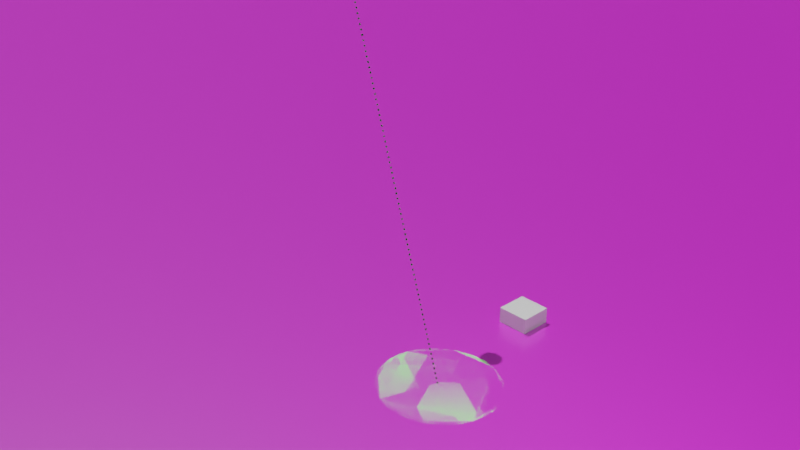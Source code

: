 # Source: LBRD2.blend  (saved by Blender 2.82.7; exported with 4.5.12 LTS)
import bpy
from mathutils import Matrix  # noqa: F401  (used for matrix-valued properties, if any)

bpy.ops.wm.read_factory_settings(use_empty=True)
scene = bpy.context.scene
scene.name = 'Scene'

# ---- collections
col_collection = bpy.data.collections.new('Collection'); scene.collection.children.link(col_collection)

# ---- images (referenced by path relative to the original .blend; pixels are not part of the script)
import os
ASSET_DIR = os.environ.get("B2B_ASSET_DIR", "")  # directory of the original .blend (textures are referenced by path, not embedded)
HERE = os.path.dirname(os.path.abspath(__file__))  # packed textures are extracted next to this script under _unpacked/

def load_image(name, relpath, width, height, colorspace="sRGB"):
    """Load a texture the original file referenced (path relative to the .blend, or extracted next to this script)."""
    p = next((c for c in (os.path.join(HERE, relpath), os.path.join(ASSET_DIR, relpath)) if relpath and os.path.exists(c)), "")
    if p:
        img = bpy.data.images.load(p, check_existing=True)
        img.name = name
    else:  # same state as the original file: an image datablock whose file is absent (Cycles renders it pink)
        img = bpy.data.images.new(name, width, height)
        img.source = "FILE"
        img.filepath = "//" + (relpath or name)
    img.colorspace_settings.name = colorspace
    return img
img_image_asset_jpeg = load_image('image-asset.jpeg', 'image-asset.jpeg', 1024, 1024, 'sRGB')

# ---- materials (node trees are filled in below, after node groups)
mat_material_001 = bpy.data.materials.new('Material.001')
mat_material_001.use_transparent_shadow = False
mat_material_004 = bpy.data.materials.new('Material.004')
mat_material_004.use_transparent_shadow = False
mat_material_003 = bpy.data.materials.new('Material.003')
mat_material_003.use_transparent_shadow = False

# ---- material node trees
mat_material_001.use_nodes = True; mat_material_001.node_tree.nodes.clear()
_N = mat_material_001.node_tree.nodes; _L = mat_material_001.node_tree.links
n0 = _N.new('ShaderNodeBsdfAnisotropic'); n0.name = 'Glossy BSDF'; n0.location = (254, 362)
n0.distribution = 'GGX'
n1 = _N.new('ShaderNodeOutputMaterial'); n1.name = 'Material Output'; n1.location = (677, 558)
n2 = _N.new('ShaderNodeMixShader'); n2.name = 'Mix Shader'; n2.location = (454, 560)
n2.inputs[0].default_value = 0.3667
n3 = _N.new('ShaderNodeTexImage'); n3.name = 'Image Texture'; n3.location = (-196, 486)
n3.image = img_image_asset_jpeg
n4 = _N.new('ShaderNodeBsdfDiffuse'); n4.name = 'Diffuse BSDF'; n4.location = (134, 690)
_L.new(n3.outputs[0], n4.inputs[0])
_L.new(n2.outputs[0], n1.inputs[0])
_L.new(n3.outputs[0], n0.inputs[1])
_L.new(n4.outputs[0], n2.inputs[1])
_L.new(n0.outputs[0], n2.inputs[2])
n1.is_active_output = True
mat_material_004.use_nodes = True; mat_material_004.node_tree.nodes.clear()
_N = mat_material_004.node_tree.nodes; _L = mat_material_004.node_tree.links
n0 = _N.new('ShaderNodeOutputMaterial'); n0.name = 'Material Output'; n0.location = (300, 300)
n1 = _N.new('ShaderNodeEmission'); n1.name = 'Emission'; n1.location = (10, 300)
n1.inputs[0].default_value = (0.04715, 1.0, 0.01326, 1.0)
n1.inputs[1].default_value = 2.9
_L.new(n1.outputs[0], n0.inputs[0])
n0.is_active_output = True
mat_material_003.use_nodes = True; mat_material_003.node_tree.nodes.clear()
_N = mat_material_003.node_tree.nodes; _L = mat_material_003.node_tree.links
n0 = _N.new('ShaderNodeOutputMaterial'); n0.name = 'Material Output'; n0.location = (332, 421)
n1 = _N.new('ShaderNodeBsdfPrincipled'); n1.name = 'Principled BSDF'; n1.location = (7, 401)
n1.distribution = 'GGX'
n1.subsurface_method = 'BURLEY'
n1.inputs[0].default_value = (0.01242, 0.8, 0.0, 1.0)
n1.inputs[1].default_value = 0.7309
n1.inputs[2].default_value = 0.02364
n1.inputs[3].default_value = 1.45
n1.inputs[27].default_value = (0.0, 0.0, 0.0, 1.0)
n1.inputs[28].default_value = 1.0
_L.new(n1.outputs[0], n0.inputs[0])
n0.is_active_output = True

# ---- world
world_world = bpy.data.worlds.new('World'); scene.world = world_world
world_world.use_nodes = True; world_world.node_tree.nodes.clear()
_N = world_world.node_tree.nodes; _L = world_world.node_tree.links
n0 = _N.new('ShaderNodeOutputWorld'); n0.name = 'World Output'; n0.location = (300, 300)
n1 = _N.new('ShaderNodeBackground'); n1.name = 'Background'; n1.location = (10, 300)
n1.inputs[0].default_value = (0.05088, 0.05088, 0.05088, 1.0)
_L.new(n1.outputs[0], n0.inputs[0])
n0.is_active_output = True
world_world.color = (0.05088, 0.05088, 0.05088)
world_world.use_sun_shadow = False
world_world.sun_shadow_jitter_overblur = 0.0

# ---- cameras
cam_camera = bpy.data.cameras.new('Camera')
cam_camera.clip_end = 100.0
cam_camera.ortho_scale = 7.314

# ---- lights
light_light = bpy.data.lights.new('Light', 'POINT')
light_light.transmission_factor = 0.0
light_light.energy = 1000.0
light_light.shadow_soft_size = 0.1
light_light.shadow_maximum_resolution = 0.006
light_light.use_absolute_resolution = True
light_spot = bpy.data.lights.new('Spot', 'SPOT')
light_spot.color = (0.9829, 0.9871, 1.0)
light_spot.transmission_factor = 0.0
light_spot.energy = 500.0
light_spot.shadow_soft_size = 1.91
light_spot.shadow_maximum_resolution = 0.006
light_spot.use_absolute_resolution = True
light_spot.spot_size = 0.2583
light_sun = bpy.data.lights.new('Sun', 'SUN')
light_sun.transmission_factor = 0.0
light_sun.energy = 2.39
light_sun.shadow_soft_size = 0.125

# ---- meshes
me_plane = bpy.data.meshes.new('Plane')
me_plane.from_pydata([(-1.0, -1.0, 0.0), (1.0, -1.0, 0.0), (-1.0, 1.0, 0.0), (1.0, 1.0, 0.0)], [], [(0, 1, 3, 2)])
_uv = me_plane.uv_layers.new(name='UVMap')
_uv.uv.foreach_set('vector', [0.0, 0.0, 1.0, 0.0, 1.0, 1.0, 0.0, 1.0])
me_plane.materials.append(mat_material_001)
me_plane.use_remesh_fix_poles = True
me_plane.use_remesh_preserve_attributes = False
me_plane.use_mirror_vertex_groups = False
me_plane.update()
me_cone_002 = bpy.data.meshes.new('Cone.002')
me_cone_002.from_pydata([(0.0, 2.62, -20.37), (0.5111, 2.57, -20.37), (1.003, 2.421, -20.37), (1.456, 2.178, -20.37), (1.853, 1.853, -20.37), (2.178, 1.456, -20.37), (2.421, 1.003, -20.37), (2.57, 0.5111, -20.37), (2.62, 1.978e-07, -20.37), (2.57, -0.5111, -20.37), (2.421, -1.003, -20.37), (2.178, -1.456, -20.37), (1.853, -1.853, -20.37), (1.456, -2.178, -20.37), (1.003, -2.421, -20.37), (0.5111, -2.57, -20.37), (-8.537e-07, -2.62, -20.37), (-0.5111, -2.57, -20.37), (-1.003, -2.421, -20.37), (-1.456, -2.178, -20.37), (-1.853, -1.853, -20.37), (-2.178, -1.456, -20.37), (-2.421, -1.003, -20.37), (0.0, 0.0, 0.0), (-2.57, -0.5111, -20.37), (-2.62, 2.53e-06, -20.37), (-2.57, 0.5111, -20.37), (-2.421, 1.003, -20.37), (-2.178, 1.456, -20.37), (-1.853, 1.853, -20.37), (-1.456, 2.178, -20.37), (-1.003, 2.421, -20.37), (-0.5111, 2.57, -20.37), (0.08061, 0.1946, -1.638), (0.117, 0.1751, -1.638), (0.0411, 0.2066, -1.638), (0.0, 0.2107, -1.638), (-0.0411, 0.2066, -1.638), (0.1751, 0.117, -1.638), (0.1946, 0.08061, -1.638), (0.2066, 0.0411, -1.638), (0.149, -0.149, -1.638), (0.2107, 1.59e-08, -1.638), (0.2066, -0.0411, -1.638), (0.149, 0.149, -1.638), (0.1946, -0.08061, -1.638), (-0.149, 0.149, -1.638), (-0.117, 0.1751, -1.638), (-0.08061, 0.1946, -1.638), (0.1751, -0.117, -1.638), (0.0411, -0.2066, -1.638), (-6.864e-08, -0.2107, -1.638), (0.08061, -0.1946, -1.638), (-0.2066, -0.0411, -1.638), (-0.2107, 2.034e-07, -1.638), (-0.117, -0.1751, -1.638), (-0.149, -0.149, -1.638), (0.117, -0.1751, -1.638), (-0.0411, -0.2066, -1.638), (-0.1946, -0.08061, -1.638), (-0.08061, -0.1946, -1.638), (-0.1751, -0.117, -1.638), (-0.1751, 0.117, -1.638), (-0.2066, 0.0411, -1.638), (-0.1946, 0.08061, -1.638)], [], [(0, 36, 35, 1), (1, 35, 33, 2), (2, 33, 34, 3), (3, 34, 44, 4), (4, 44, 38, 5), (5, 38, 39, 6), (6, 39, 40, 7), (7, 40, 42, 8), (8, 42, 43, 9), (9, 43, 45, 10), (10, 45, 49, 11), (11, 49, 41, 12), (12, 41, 57, 13), (13, 57, 52, 14), (14, 52, 50, 15), (15, 50, 51, 16), (16, 51, 58, 17), (17, 58, 60, 18), (18, 60, 55, 19), (19, 55, 56, 20), (20, 56, 61, 21), (21, 61, 59, 22), (22, 59, 53, 24), (24, 53, 54, 25), (25, 54, 63, 26), (26, 63, 64, 27), (27, 64, 62, 28), (28, 62, 46, 29), (29, 46, 47, 30), (30, 47, 48, 31), (31, 48, 37, 32), (32, 37, 36, 0), (0, 1, 2, 3, 4, 5, 6, 7, 8, 9, 10, 11, 12, 13, 14, 15, 16, 17, 18, 19, 20, 21, 22, 24, 25, 26, 27, 28, 29, 30, 31, 32), (42, 40, 23), (49, 45, 23), (45, 43, 23), (54, 53, 23), (39, 38, 23), (40, 39, 23), (44, 34, 23), (36, 37, 23), (51, 50, 23), (64, 63, 23), (50, 52, 23), (37, 48, 23), (34, 33, 23), (60, 58, 23), (33, 35, 23), (41, 49, 23), (46, 62, 23), (63, 54, 23), (48, 47, 23), (57, 41, 23), (55, 60, 23), (61, 56, 23), (40, 42, 43, 45, 49, 41, 57, 52, 50, 51, 58, 60, 55, 56, 61, 59, 53, 54, 63, 64, 62, 46, 47, 48, 37, 36, 35, 33, 34, 44, 38, 39), (38, 44, 23), (53, 59, 23), (43, 42, 23), (58, 51, 23), (47, 46, 23), (35, 36, 23), (52, 57, 23), (59, 61, 23), (62, 64, 23), (56, 55, 23)])
_uv = me_cone_002.uv_layers.new(name='UVMap')
_uv.uv.foreach_set('vector', [0.25, 0.49, 0.25, 0.2693, 0.2538, 0.2689, 0.2968, 0.4854, 0.2968, 0.4854, 0.2538, 0.2689, 0.2574, 0.2678, 0.3418, 0.4717, 0.3418, 0.4717, 0.2574, 0.2678, 0.2607, 0.266, 0.3833, 0.4496, 0.3833, 0.4496, 0.2607, 0.266, 0.2636, 0.2636, 0.4197, 0.4197, 0.4197, 0.4197, 0.2636, 0.2636, 0.266, 0.2607, 0.4496, 0.3833, 0.4496, 0.3833, 0.266, 0.2607, 0.2678, 0.2574, 0.4717, 0.3418, 0.4717, 0.3418, 0.2678, 0.2574, 0.2689, 0.2538, 0.4854, 0.2968, 0.4854, 0.2968, 0.2689, 0.2538, 0.2693, 0.25, 0.49, 0.25, 0.49, 0.25, 0.2693, 0.25, 0.2689, 0.2462, 0.4854, 0.2032, 0.4854, 0.2032, 0.2689, 0.2462, 0.2678, 0.2426, 0.4717, 0.1582, 0.4717, 0.1582, 0.2678, 0.2426, 0.266, 0.2393, 0.4496, 0.1167, 0.4496, 0.1167, 0.266, 0.2393, 0.2636, 0.2364, 0.4197, 0.08029, 0.4197, 0.08029, 0.2636, 0.2364, 0.2607, 0.234, 0.3833, 0.05045, 0.3833, 0.05045, 0.2607, 0.234, 0.2574, 0.2322, 0.3418, 0.02827, 0.3418, 0.02827, 0.2574, 0.2322, 0.2538, 0.2311, 0.2968, 0.01461, 0.2968, 0.01461, 0.2538, 0.2311, 0.25, 0.2307, 0.25, 0.01, 0.25, 0.01, 0.25, 0.2307, 0.2462, 0.2311, 0.2032, 0.01461, 0.2032, 0.01461, 0.2462, 0.2311, 0.2426, 0.2322, 0.1582, 0.02827, 0.1582, 0.02827, 0.2426, 0.2322, 0.2393, 0.234, 0.1167, 0.05045, 0.1167, 0.05045, 0.2393, 0.234, 0.2364, 0.2364, 0.08029, 0.08029, 0.08029, 0.08029, 0.2364, 0.2364, 0.234, 0.2393, 0.05045, 0.1167, 0.05045, 0.1167, 0.234, 0.2393, 0.2322, 0.2426, 0.02827, 0.1582, 0.02827, 0.1582, 0.2322, 0.2426, 0.2311, 0.2462, 0.01461, 0.2032, 0.01461, 0.2032, 0.2311, 0.2462, 0.2307, 0.25, 0.01, 0.25, 0.01, 0.25, 0.2307, 0.25, 0.2311, 0.2538, 0.01461, 0.2968, 0.01461, 0.2968, 0.2311, 0.2538, 0.2322, 0.2574, 0.02827, 0.3418, 0.02827, 0.3418, 0.2322, 0.2574, 0.234, 0.2607, 0.05045, 0.3833, 0.05045, 0.3833, 0.234, 0.2607, 0.2364, 0.2636, 0.08029, 0.4197, 0.08029, 0.4197, 0.2364, 0.2636, 0.2393, 0.266, 0.1167, 0.4496, 0.1167, 0.4496, 0.2393, 0.266, 0.2426, 0.2678, 0.1582, 0.4717, 0.1582, 0.4717, 0.2426, 0.2678, 0.2462, 0.2689, 0.2032, 0.4854, 0.2032, 0.4854, 0.2462, 0.2689, 0.25, 0.2693, 0.25, 0.49, 0.75, 0.49, 0.7968, 0.4854, 0.8418, 0.4717, 0.8833, 0.4496, 0.9197, 0.4197, 0.9496, 0.3833, 0.9717, 0.3418, 0.9854, 0.2968, 0.99, 0.25, 0.9854, 0.2032, 0.9717, 0.1582, 0.9496, 0.1167, 0.9197, 0.08029, 0.8833, 0.05045, 0.8418, 0.02827, 0.7968, 0.01461, 0.75, 0.01, 0.7032, 0.01461, 0.6582, 0.02827, 0.6167, 0.05045, 0.5803, 0.08029, 0.5504, 0.1167, 0.5283, 0.1582, 0.5146, 0.2032, 0.51, 0.25, 0.5146, 0.2968, 0.5283, 0.3418, 0.5504, 0.3833, 0.5803, 0.4197, 0.6167, 0.4496, 0.6582, 0.4717, 0.7032, 0.4854, 0.2693, 0.25, 0.2689, 0.2538, 0.25, 0.25, 0.266, 0.2393, 0.2678, 0.2426, 0.25, 0.25, 0.2678, 0.2426, 0.2689, 0.2462, 0.25, 0.25, 0.2307, 0.25, 0.2311, 0.2462, 0.25, 0.25, 0.2678, 0.2574, 0.266, 0.2607, 0.25, 0.25, 0.2689, 0.2538, 0.2678, 0.2574, 0.25, 0.25, 0.2636, 0.2636, 0.2607, 0.266, 0.25, 0.25, 0.25, 0.2693, 0.2462, 0.2689, 0.25, 0.25, 0.25, 0.2307, 0.2538, 0.2311, 0.25, 0.25, 0.2322, 0.2574, 0.2311, 0.2538, 0.25, 0.25, 0.2538, 0.2311, 0.2574, 0.2322, 0.25, 0.25, 0.2462, 0.2689, 0.2426, 0.2678, 0.25, 0.25, 0.2607, 0.266, 0.2574, 0.2678, 0.25, 0.25, 0.2426, 0.2322, 0.2462, 0.2311, 0.25, 0.25, 0.2574, 0.2678, 0.2538, 0.2689, 0.25, 0.25, 0.2636, 0.2364, 0.266, 0.2393, 0.25, 0.25, 0.2364, 0.2636, 0.234, 0.2607, 0.25, 0.25, 0.2311, 0.2538, 0.2307, 0.25, 0.25, 0.25, 0.2426, 0.2678, 0.2393, 0.266, 0.25, 0.25, 0.2607, 0.234, 0.2636, 0.2364, 0.25, 0.25, 0.2393, 0.234, 0.2426, 0.2322, 0.25, 0.25, 0.234, 0.2393, 0.2364, 0.2364, 0.25, 0.25, 0.6033, 0.5205, 0.6053, 0.5, 0.6033, 0.4795, 0.5973, 0.4597, 0.5876, 0.4415, 0.5745, 0.4255, 0.5585, 0.4124, 0.5403, 0.4027, 0.5205, 0.3967, 0.5, 0.3947, 0.4795, 0.3967, 0.4597, 0.4027, 0.4415, 0.4124, 0.4255, 0.4255, 0.4124, 0.4415, 0.4027, 0.4597, 0.3967, 0.4795, 0.3947, 0.5, 0.3967, 0.5205, 0.4027, 0.5403, 0.4124, 0.5585, 0.4255, 0.5745, 0.4415, 0.5876, 0.4597, 0.5973, 0.4795, 0.6033, 0.5, 0.6053, 0.5205, 0.6033, 0.5403, 0.5973, 0.5585, 0.5876, 0.5745, 0.5745, 0.5876, 0.5585, 0.5973, 0.5403, 0.266, 0.2607, 0.2636, 0.2636, 0.25, 0.25, 0.2311, 0.2462, 0.2322, 0.2426, 0.25, 0.25, 0.2689, 0.2462, 0.2693, 0.25, 0.25, 0.25, 0.2462, 0.2311, 0.25, 0.2307, 0.25, 0.25, 0.2393, 0.266, 0.2364, 0.2636, 0.25, 0.25, 0.2538, 0.2689, 0.25, 0.2693, 0.25, 0.25, 0.2574, 0.2322, 0.2607, 0.234, 0.25, 0.25, 0.2322, 0.2426, 0.234, 0.2393, 0.25, 0.25, 0.234, 0.2607, 0.2322, 0.2574, 0.25, 0.25, 0.2364, 0.2364, 0.2393, 0.234, 0.25, 0.25])
me_cone_002.materials.append(mat_material_004)
me_cone_002.use_remesh_fix_poles = True
me_cone_002.use_remesh_preserve_attributes = False
me_cone_002.use_mirror_vertex_groups = False
me_cone_002.update()
me_cone_003 = bpy.data.meshes.new('Cone.003')
me_cone_003.from_pydata([(0.0, 2.62, -20.37), (0.5111, 2.57, -20.37), (1.003, 2.421, -20.37), (1.456, 2.178, -20.37), (1.853, 1.853, -20.37), (2.178, 1.456, -20.37), (2.421, 1.003, -20.37), (2.57, 0.5111, -20.37), (2.62, 1.978e-07, -20.37), (2.57, -0.5111, -20.37), (2.421, -1.003, -20.37), (2.178, -1.456, -20.37), (1.853, -1.853, -20.37), (1.456, -2.178, -20.37), (1.003, -2.421, -20.37), (0.5111, -2.57, -20.37), (-8.537e-07, -2.62, -20.37), (-0.5111, -2.57, -20.37), (-1.003, -2.421, -20.37), (-1.456, -2.178, -20.37), (-1.853, -1.853, -20.37), (-2.178, -1.456, -20.37), (-2.421, -1.003, -20.37), (0.0, 0.0, 0.0), (-2.57, -0.5111, -20.37), (-2.62, 2.53e-06, -20.37), (-2.57, 0.5111, -20.37), (-2.421, 1.003, -20.37), (-2.178, 1.456, -20.37), (-1.853, 1.853, -20.37), (-1.456, 2.178, -20.37), (-1.003, 2.421, -20.37), (-0.5111, 2.57, -20.37), (0.9263, 0.9263, -10.18), (0.5013, -1.21, -10.18)], [], [(0, 23, 1), (1, 23, 2), (2, 23, 3), (3, 23, 33, 4), (4, 33, 23, 5), (5, 23, 6), (6, 23, 7), (7, 23, 8), (8, 23, 9), (9, 23, 10), (10, 23, 11), (11, 23, 12), (12, 23, 13), (13, 23, 34, 14), (14, 34, 23, 15), (15, 23, 16), (16, 23, 17), (17, 23, 18), (18, 23, 19), (19, 23, 20), (20, 23, 21), (21, 23, 22), (22, 23, 24), (24, 23, 25), (25, 23, 26), (26, 23, 27), (27, 23, 28), (28, 23, 29), (29, 23, 30), (30, 23, 31), (31, 23, 32), (32, 23, 0), (0, 1, 2, 3, 4, 5, 6, 7, 8, 9, 10, 11, 12, 13, 14, 15, 16, 17, 18, 19, 20, 21, 22, 24, 25, 26, 27, 28, 29, 30, 31, 32)])
_uv = me_cone_003.uv_layers.new(name='UVMap')
_uv.uv.foreach_set('vector', [0.25, 0.49, 0.25, 0.25, 0.2968, 0.4854, 0.2968, 0.4854, 0.25, 0.25, 0.3418, 0.4717, 0.3418, 0.4717, 0.25, 0.25, 0.3833, 0.4496, 0.3833, 0.4496, 0.25, 0.25, 0.3349, 0.3349, 0.4197, 0.4197, 0.4197, 0.4197, 0.3349, 0.3349, 0.25, 0.25, 0.4496, 0.3833, 0.4496, 0.3833, 0.25, 0.25, 0.4717, 0.3418, 0.4717, 0.3418, 0.25, 0.25, 0.4854, 0.2968, 0.4854, 0.2968, 0.25, 0.25, 0.49, 0.25, 0.49, 0.25, 0.25, 0.25, 0.4854, 0.2032, 0.4854, 0.2032, 0.25, 0.25, 0.4717, 0.1582, 0.4717, 0.1582, 0.25, 0.25, 0.4496, 0.1167, 0.4496, 0.1167, 0.25, 0.25, 0.4197, 0.08029, 0.4197, 0.08029, 0.25, 0.25, 0.3833, 0.05045, 0.3833, 0.05045, 0.25, 0.25, 0.2959, 0.1391, 0.3418, 0.02827, 0.3418, 0.02827, 0.2959, 0.1391, 0.25, 0.25, 0.2968, 0.01461, 0.2968, 0.01461, 0.25, 0.25, 0.25, 0.01, 0.25, 0.01, 0.25, 0.25, 0.2032, 0.01461, 0.2032, 0.01461, 0.25, 0.25, 0.1582, 0.02827, 0.1582, 0.02827, 0.25, 0.25, 0.1167, 0.05045, 0.1167, 0.05045, 0.25, 0.25, 0.08029, 0.08029, 0.08029, 0.08029, 0.25, 0.25, 0.05045, 0.1167, 0.05045, 0.1167, 0.25, 0.25, 0.02827, 0.1582, 0.02827, 0.1582, 0.25, 0.25, 0.01461, 0.2032, 0.01461, 0.2032, 0.25, 0.25, 0.01, 0.25, 0.01, 0.25, 0.25, 0.25, 0.01461, 0.2968, 0.01461, 0.2968, 0.25, 0.25, 0.02827, 0.3418, 0.02827, 0.3418, 0.25, 0.25, 0.05045, 0.3833, 0.05045, 0.3833, 0.25, 0.25, 0.08029, 0.4197, 0.08029, 0.4197, 0.25, 0.25, 0.1167, 0.4496, 0.1167, 0.4496, 0.25, 0.25, 0.1582, 0.4717, 0.1582, 0.4717, 0.25, 0.25, 0.2032, 0.4854, 0.2032, 0.4854, 0.25, 0.25, 0.25, 0.49, 0.75, 0.49, 0.7968, 0.4854, 0.8418, 0.4717, 0.8833, 0.4496, 0.9197, 0.4197, 0.9496, 0.3833, 0.9717, 0.3418, 0.9854, 0.2968, 0.99, 0.25, 0.9854, 0.2032, 0.9717, 0.1582, 0.9496, 0.1167, 0.9197, 0.08029, 0.8833, 0.05045, 0.8418, 0.02827, 0.7968, 0.01461, 0.75, 0.01, 0.7032, 0.01461, 0.6582, 0.02827, 0.6167, 0.05045, 0.5803, 0.08029, 0.5504, 0.1167, 0.5283, 0.1582, 0.5146, 0.2032, 0.51, 0.25, 0.5146, 0.2968, 0.5283, 0.3418, 0.5504, 0.3833, 0.5803, 0.4197, 0.6167, 0.4496, 0.6582, 0.4717, 0.7032, 0.4854])
me_cone_003.materials.append(mat_material_003)
me_cone_003.use_remesh_fix_poles = True
me_cone_003.use_remesh_preserve_attributes = False
me_cone_003.use_mirror_vertex_groups = False
me_cone_003.update()
me_cylinder = bpy.data.meshes.new('Cylinder')
me_cylinder.from_pydata([(0.0, 1.0, -1.0), (0.0, 1.0, 1.0), (0.1951, 0.9808, -1.0), (0.1951, 0.9808, 1.0), (0.3827, 0.9239, -1.0), (0.3827, 0.9239, 1.0), (0.5556, 0.8315, -1.0), (0.5556, 0.8315, 1.0), (0.7071, 0.7071, -1.0), (0.7071, 0.7071, 1.0), (0.8315, 0.5556, -1.0), (0.8315, 0.5556, 1.0), (0.9239, 0.3827, -1.0), (0.9239, 0.3827, 1.0), (0.9808, 0.1951, -1.0), (0.9808, 0.1951, 1.0), (1.0, 7.55e-08, -1.0), (1.0, 7.55e-08, 1.0), (0.9808, -0.1951, -1.0), (0.9808, -0.1951, 1.0), (0.9239, -0.3827, -1.0), (0.9239, -0.3827, 1.0), (0.8315, -0.5556, -1.0), (0.8315, -0.5556, 1.0), (0.7071, -0.7071, -1.0), (0.7071, -0.7071, 1.0), (0.5556, -0.8315, -1.0), (0.5556, -0.8315, 1.0), (0.3827, -0.9239, -1.0), (0.3827, -0.9239, 1.0), (0.1951, -0.9808, -1.0), (0.1951, -0.9808, 1.0), (-3.258e-07, -1.0, -1.0), (-3.258e-07, -1.0, 1.0), (-0.1951, -0.9808, -1.0), (-0.1951, -0.9808, 1.0), (-0.3827, -0.9239, -1.0), (-0.3827, -0.9239, 1.0), (-0.5556, -0.8315, -1.0), (-0.5556, -0.8315, 1.0), (-0.7071, -0.7071, -1.0), (-0.7071, -0.7071, 1.0), (-0.8315, -0.5556, -1.0), (-0.8315, -0.5556, 1.0), (-0.9239, -0.3827, -1.0), (-0.9239, -0.3827, 1.0), (-0.9808, -0.1951, -1.0), (-0.9808, -0.1951, 1.0), (-1.0, 9.656e-07, -1.0), (-1.0, 9.656e-07, 1.0), (-0.9808, 0.1951, -1.0), (-0.9808, 0.1951, 1.0), (-0.9239, 0.3827, -1.0), (-0.9239, 0.3827, 1.0), (-0.8315, 0.5556, -1.0), (-0.8315, 0.5556, 1.0), (-0.7071, 0.7071, -1.0), (-0.7071, 0.7071, 1.0), (-0.5556, 0.8315, -1.0), (-0.5556, 0.8315, 1.0), (-0.3827, 0.9239, -1.0), (-0.3827, 0.9239, 1.0), (-0.1951, 0.9808, -1.0), (-0.1951, 0.9808, 1.0)], [], [(0, 1, 3, 2), (2, 3, 5, 4), (4, 5, 7, 6), (6, 7, 9, 8), (8, 9, 11, 10), (10, 11, 13, 12), (12, 13, 15, 14), (14, 15, 17, 16), (16, 17, 19, 18), (18, 19, 21, 20), (20, 21, 23, 22), (22, 23, 25, 24), (24, 25, 27, 26), (26, 27, 29, 28), (28, 29, 31, 30), (30, 31, 33, 32), (32, 33, 35, 34), (34, 35, 37, 36), (36, 37, 39, 38), (38, 39, 41, 40), (40, 41, 43, 42), (42, 43, 45, 44), (44, 45, 47, 46), (46, 47, 49, 48), (48, 49, 51, 50), (50, 51, 53, 52), (52, 53, 55, 54), (54, 55, 57, 56), (56, 57, 59, 58), (58, 59, 61, 60), (3, 1, 63, 61, 59, 57, 55, 53, 51, 49, 47, 45, 43, 41, 39, 37, 35, 33, 31, 29, 27, 25, 23, 21, 19, 17, 15, 13, 11, 9, 7, 5), (60, 61, 63, 62), (62, 63, 1, 0), (0, 2, 4, 6, 8, 10, 12, 14, 16, 18, 20, 22, 24, 26, 28, 30, 32, 34, 36, 38, 40, 42, 44, 46, 48, 50, 52, 54, 56, 58, 60, 62)])
_uv = me_cylinder.uv_layers.new(name='UVMap')
_uv.uv.foreach_set('vector', [1.0, 0.5, 1.0, 1.0, 0.9688, 1.0, 0.9688, 0.5, 0.9688, 0.5, 0.9688, 1.0, 0.9375, 1.0, 0.9375, 0.5, 0.9375, 0.5, 0.9375, 1.0, 0.9062, 1.0, 0.9062, 0.5, 0.9062, 0.5, 0.9062, 1.0, 0.875, 1.0, 0.875, 0.5, 0.875, 0.5, 0.875, 1.0, 0.8438, 1.0, 0.8438, 0.5, 0.8438, 0.5, 0.8438, 1.0, 0.8125, 1.0, 0.8125, 0.5, 0.8125, 0.5, 0.8125, 1.0, 0.7812, 1.0, 0.7812, 0.5, 0.7812, 0.5, 0.7812, 1.0, 0.75, 1.0, 0.75, 0.5, 0.75, 0.5, 0.75, 1.0, 0.7188, 1.0, 0.7188, 0.5, 0.7188, 0.5, 0.7188, 1.0, 0.6875, 1.0, 0.6875, 0.5, 0.6875, 0.5, 0.6875, 1.0, 0.6562, 1.0, 0.6562, 0.5, 0.6562, 0.5, 0.6562, 1.0, 0.625, 1.0, 0.625, 0.5, 0.625, 0.5, 0.625, 1.0, 0.5938, 1.0, 0.5938, 0.5, 0.5938, 0.5, 0.5938, 1.0, 0.5625, 1.0, 0.5625, 0.5, 0.5625, 0.5, 0.5625, 1.0, 0.5312, 1.0, 0.5312, 0.5, 0.5312, 0.5, 0.5312, 1.0, 0.5, 1.0, 0.5, 0.5, 0.5, 0.5, 0.5, 1.0, 0.4688, 1.0, 0.4688, 0.5, 0.4688, 0.5, 0.4688, 1.0, 0.4375, 1.0, 0.4375, 0.5, 0.4375, 0.5, 0.4375, 1.0, 0.4062, 1.0, 0.4062, 0.5, 0.4062, 0.5, 0.4062, 1.0, 0.375, 1.0, 0.375, 0.5, 0.375, 0.5, 0.375, 1.0, 0.3438, 1.0, 0.3438, 0.5, 0.3438, 0.5, 0.3438, 1.0, 0.3125, 1.0, 0.3125, 0.5, 0.3125, 0.5, 0.3125, 1.0, 0.2812, 1.0, 0.2812, 0.5, 0.2812, 0.5, 0.2812, 1.0, 0.25, 1.0, 0.25, 0.5, 0.25, 0.5, 0.25, 1.0, 0.2188, 1.0, 0.2188, 0.5, 0.2188, 0.5, 0.2188, 1.0, 0.1875, 1.0, 0.1875, 0.5, 0.1875, 0.5, 0.1875, 1.0, 0.1562, 1.0, 0.1562, 0.5, 0.1562, 0.5, 0.1562, 1.0, 0.125, 1.0, 0.125, 0.5, 0.125, 0.5, 0.125, 1.0, 0.09375, 1.0, 0.09375, 0.5, 0.09375, 0.5, 0.09375, 1.0, 0.0625, 1.0, 0.0625, 0.5, 0.2968, 0.4854, 0.25, 0.49, 0.2032, 0.4854, 0.1582, 0.4717, 0.1167, 0.4496, 0.08029, 0.4197, 0.05045, 0.3833, 0.02827, 0.3418, 0.01461, 0.2968, 0.01, 0.25, 0.01461, 0.2032, 0.02827, 0.1582, 0.05045, 0.1167, 0.08029, 0.08029, 0.1167, 0.05045, 0.1582, 0.02827, 0.2032, 0.01461, 0.25, 0.01, 0.2968, 0.01461, 0.3418, 0.02827, 0.3833, 0.05045, 0.4197, 0.08029, 0.4496, 0.1167, 0.4717, 0.1582, 0.4854, 0.2032, 0.49, 0.25, 0.4854, 0.2968, 0.4717, 0.3418, 0.4496, 0.3833, 0.4197, 0.4197, 0.3833, 0.4496, 0.3418, 0.4717, 0.0625, 0.5, 0.0625, 1.0, 0.03125, 1.0, 0.03125, 0.5, 0.03125, 0.5, 0.03125, 1.0, 0.0, 1.0, 0.0, 0.5, 0.75, 0.49, 0.7968, 0.4854, 0.8418, 0.4717, 0.8833, 0.4496, 0.9197, 0.4197, 0.9496, 0.3833, 0.9717, 0.3418, 0.9854, 0.2968, 0.99, 0.25, 0.9854, 0.2032, 0.9717, 0.1582, 0.9496, 0.1167, 0.9197, 0.08029, 0.8833, 0.05045, 0.8418, 0.02827, 0.7968, 0.01461, 0.75, 0.01, 0.7032, 0.01461, 0.6582, 0.02827, 0.6167, 0.05045, 0.5803, 0.08029, 0.5504, 0.1167, 0.5283, 0.1582, 0.5146, 0.2032, 0.51, 0.25, 0.5146, 0.2968, 0.5283, 0.3418, 0.5504, 0.3833, 0.5803, 0.4197, 0.6167, 0.4496, 0.6582, 0.4717, 0.7032, 0.4854])
me_cylinder.materials.append(mat_material_003)
me_cylinder.use_remesh_fix_poles = True
me_cylinder.use_remesh_preserve_attributes = False
me_cylinder.use_mirror_vertex_groups = False
me_cylinder.update()
me_cube = bpy.data.meshes.new('Cube')
me_cube.from_pydata([(-1.0, -1.0, -1.0), (-1.0, -1.0, 1.0), (-1.0, 1.0, -1.0), (-1.0, 1.0, 1.0), (1.0, -1.0, -1.0), (1.0, -1.0, 1.0), (1.0, 1.0, -1.0), (1.0, 1.0, 1.0)], [], [(0, 1, 3, 2), (2, 3, 7, 6), (6, 7, 5, 4), (4, 5, 1, 0), (2, 6, 4, 0), (7, 3, 1, 5)])
_uv = me_cube.uv_layers.new(name='UVMap')
_uv.uv.foreach_set('vector', [0.375, 0.0, 0.625, 0.0, 0.625, 0.25, 0.375, 0.25, 0.375, 0.25, 0.625, 0.25, 0.625, 0.5, 0.375, 0.5, 0.375, 0.5, 0.625, 0.5, 0.625, 0.75, 0.375, 0.75, 0.375, 0.75, 0.625, 0.75, 0.625, 1.0, 0.375, 1.0, 0.125, 0.5, 0.375, 0.5, 0.375, 0.75, 0.125, 0.75, 0.625, 0.5, 0.875, 0.5, 0.875, 0.75, 0.625, 0.75])
me_cube.use_remesh_fix_poles = True
me_cube.use_remesh_preserve_attributes = False
me_cube.use_mirror_vertex_groups = False
me_cube.update()

# ---- objects
ob_light = bpy.data.objects.new('Light', light_light)
ob_camera = bpy.data.objects.new('Camera', cam_camera)
ob_plane = bpy.data.objects.new('Plane', me_plane)
ob_da_spot = bpy.data.objects.new('DA_Spot', me_cone_002)
ob_da = bpy.data.objects.new('DA', me_cone_003)
ob_da_direction = bpy.data.objects.new('DA_Direction', me_cylinder)
ob_spot = bpy.data.objects.new('Spot', light_spot)
ob_sun = bpy.data.objects.new('Sun', light_sun)
ob_cube = bpy.data.objects.new('Cube', me_cube)

# ---- transforms, parenting, visibility, modifiers, constraints
ob_light.location = (11.1, -3.394, 8.392)
ob_light.rotation_euler = (0.6503, 0.05522, 1.866)
ob_light.lock_rotations_4d = False
ob_light.empty_display_type = 'ARROWS'
ob_light.color = (0.0, 0.0, 0.0, 0.0)
ob_light.lineart.crease_threshold = 0.0
ob_camera.location = (22.58, -20.94, 17.78)
ob_camera.rotation_euler = (1.109, 0.0, 0.8149)
ob_camera.lock_rotations_4d = False
ob_camera.empty_display_type = 'ARROWS'
ob_camera.color = (0.0, 0.0, 0.0, 0.0)
ob_camera.display_type = 'WIRE'
ob_camera.lineart.crease_threshold = 0.0
ob_plane.location = (3.756, 0.0, 0.0)
ob_plane.scale = (100.0, 100.0, 1.0)
ob_plane.lineart.crease_threshold = 0.0
_m = ob_plane.modifiers.new('Boolean', 'BOOLEAN')
_m.solver = 'FAST'
ob_da_spot.parent = ob_da
ob_da_spot.matrix_parent_inverse = Matrix(((8.322, -0.0, 0.0, -0.0), (-0.0, 8.322, -0.0, 0.0), (0.0, -0.0, 8.322, -62.4), (-0.0, 0.0, -0.0, 1.0)))
ob_da_spot.location = (2.0, 0.0, 7.498)
ob_da_spot.lineart.crease_threshold = 0.0
_m = ob_da_spot.modifiers.new('Boolean', 'BOOLEAN')
_m.object = ob_plane
_m.operation = 'INTERSECT'
_m.solver = 'FAST'
ob_da.location = (0.0, 0.0, 13.0)
ob_da.scale = (0.1202, 0.1202, 0.1202)
ob_da.lineart.crease_threshold = 0.0
_c = ob_da.constraints.new('TRANSFORM'); _c.name = 'Transformation'
_c.target = ob_cube
_c.map_to = 'ROTATION'
_c.map_to_z_from = 'Y'
_c.use_motion_extrapolate = True
_c.from_max_x = 2.0
_c.from_max_y = 1.0
_c.to_max_x_rot = 0.1745
_c.to_max_z_rot = 6.283
ob_da_direction.parent = ob_da
ob_da_direction.matrix_parent_inverse = Matrix(((8.322, -0.0, 0.0, -0.0), (-0.0, 8.322, -0.0, 0.0), (0.0, -0.0, 8.322, -62.4), (-0.0, 0.0, -0.0, 1.0)))
ob_da_direction.location = (2.0, 0.0, 7.498)
ob_da_direction.scale = (-0.02401, -0.02401, -0.02401)
ob_da_direction.lineart.crease_threshold = 0.0
_m = ob_da_direction.modifiers.new('Array', 'ARRAY')
_m.count = 458
_m.constant_offset_displace = (0.0, 0.0, 0.0)
_m.relative_offset_displace = (0.0, 0.0, 3.0)
ob_spot.parent = ob_da
ob_spot.matrix_parent_inverse = Matrix(((8.322, -0.0, 0.0, -0.0), (-0.0, 8.322, -0.0, 0.0), (0.0, -0.0, 8.322, -62.4), (-0.0, 0.0, -0.0, 1.0)))
ob_spot.location = (0.0, 0.0, 7.498)
ob_spot.hide_viewport = True
ob_spot.lineart.crease_threshold = 0.0
ob_sun.parent = ob_da
ob_sun.matrix_parent_inverse = Matrix(((8.322, -0.0, 0.0, -0.0), (-0.0, 8.322, -0.0, 0.0), (0.0, -0.0, 8.322, -62.4), (-0.0, 0.0, -0.0, 1.0)))
ob_sun.location = (2.0, 0.0, 54.1)
ob_sun.lineart.crease_threshold = 0.0
ob_cube.location = (4.0, 1.734, 0.0)
ob_cube.scale = (0.5, 0.5, 0.5)
ob_cube.lineart.crease_threshold = 0.0

# ---- collection membership
col_collection.objects.link(ob_light)
col_collection.objects.link(ob_camera)
col_collection.objects.link(ob_plane)
col_collection.objects.link(ob_da_spot)
col_collection.objects.link(ob_da)
col_collection.objects.link(ob_da_direction)
col_collection.objects.link(ob_spot)
col_collection.objects.link(ob_sun)
col_collection.objects.link(ob_cube)

# ---- scene / render settings (as saved in the file)
scene.camera = ob_camera
scene.frame_start = 1; scene.frame_end = 250; scene.frame_set(93)
scene.render.engine = 'BLENDER_EEVEE_NEXT'
scene.render.resolution_percentage = 40
scene.cycles.use_denoising = False
scene.cycles.samples = 128
scene.cycles.sampling_pattern = 'TABULATED_SOBOL'
scene.cycles.use_adaptive_sampling = False
scene.cycles.use_light_tree = False
scene.cycles.diffuse_bounces = 21
scene.cycles.volume_bounces = 6
scene.eevee.taa_render_samples = 128
scene.eevee.use_volumetric_shadows = True
scene.eevee.volumetric_shadow_samples = 32
scene.eevee.use_gtao = True
scene.eevee.use_raytracing = True
scene.view_settings.view_transform = 'Filmic'
bpy.context.view_layer.update()
